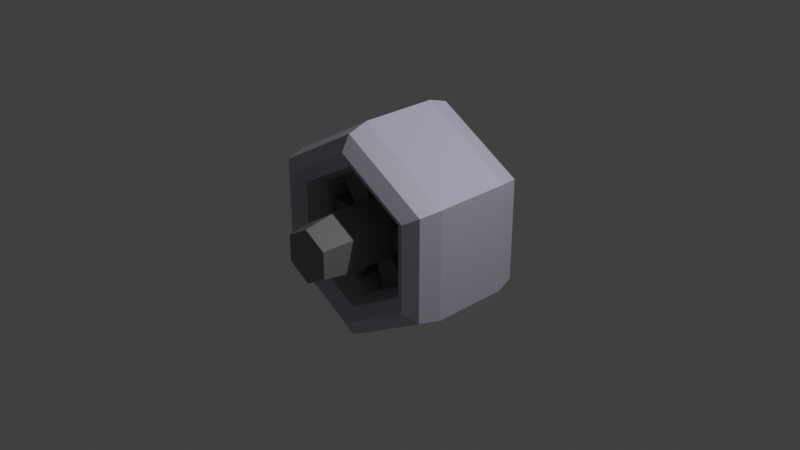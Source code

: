 # Source: station_core.blend  (saved by Blender 2.93.21; exported with 4.5.12 LTS)
import bpy
from mathutils import Matrix  # noqa: F401  (used for matrix-valued properties, if any)

bpy.ops.wm.read_factory_settings(use_empty=True)
scene = bpy.context.scene
scene.name = 'Scene'

# ---- collections
col_collection = bpy.data.collections.new('Collection'); scene.collection.children.link(col_collection)

# ---- images (referenced by path relative to the original .blend; pixels are not part of the script)
import os
ASSET_DIR = os.environ.get("B2B_ASSET_DIR", "")  # directory of the original .blend (textures are referenced by path, not embedded)
HERE = os.path.dirname(os.path.abspath(__file__))  # packed textures are extracted next to this script under _unpacked/

def load_image(name, relpath, width, height, colorspace="sRGB"):
    """Load a texture the original file referenced (path relative to the .blend, or extracted next to this script)."""
    p = next((c for c in (os.path.join(HERE, relpath), os.path.join(ASSET_DIR, relpath)) if relpath and os.path.exists(c)), "")
    if p:
        img = bpy.data.images.load(p, check_existing=True)
        img.name = name
    else:  # same state as the original file: an image datablock whose file is absent (Cycles renders it pink)
        img = bpy.data.images.new(name, width, height)
        img.source = "FILE"
        img.filepath = "//" + (relpath or name)
    img.colorspace_settings.name = colorspace
    return img
img_skin = load_image('skin', 'station_core.png', 1024, 1024, 'sRGB')

# ---- materials (node trees are filled in below, after node groups)
mat_material_001 = bpy.data.materials.new('Material.001')
mat_material_002 = bpy.data.materials.new('Material.002')
mat_material_003 = bpy.data.materials.new('Material.003')

# ---- material node trees
mat_material_001.use_nodes = True; mat_material_001.node_tree.nodes.clear()
_N = mat_material_001.node_tree.nodes; _L = mat_material_001.node_tree.links
n0 = _N.new('ShaderNodeBsdfPrincipled'); n0.name = 'Principled BSDF'; n0.location = (10, 300)
n0.distribution = 'GGX'
n0.subsurface_method = 'BURLEY'
n0.inputs[0].default_value = (0.196, 0.196, 0.196, 1.0)
n0.inputs[3].default_value = 1.45
n0.inputs[27].default_value = (0.0, 0.0, 0.0, 1.0)
n0.inputs[28].default_value = 1.0
n1 = _N.new('ShaderNodeOutputMaterial'); n1.name = 'Material Output'; n1.location = (300, 300)
n2 = _N.new('ShaderNodeUVMap'); n2.name = 'UV Map'; n2.location = (307, -60)
n3 = _N.new('ShaderNodeTexImage'); n3.name = 'Image Texture'; n3.location = (520, 100)
n3.image = img_skin
_L.new(n0.outputs[0], n1.inputs[0])
_L.new(n2.outputs[0], n3.inputs[0])
n1.is_active_output = True
mat_material_002.use_nodes = True; mat_material_002.node_tree.nodes.clear()
_N = mat_material_002.node_tree.nodes; _L = mat_material_002.node_tree.links
n0 = _N.new('ShaderNodeBsdfPrincipled'); n0.name = 'Principled BSDF'; n0.location = (10, 300)
n0.distribution = 'GGX'
n0.subsurface_method = 'BURLEY'
n0.inputs[0].default_value = (0.4897, 0.4901, 0.5815, 1.0)
n0.inputs[3].default_value = 1.45
n0.inputs[27].default_value = (0.0, 0.0, 0.0, 1.0)
n0.inputs[28].default_value = 1.0
n1 = _N.new('ShaderNodeOutputMaterial'); n1.name = 'Material Output'; n1.location = (300, 300)
n2 = _N.new('ShaderNodeUVMap'); n2.name = 'UV Map'; n2.location = (307, -60)
n3 = _N.new('ShaderNodeTexImage'); n3.name = 'Image Texture'; n3.location = (520, 100)
n3.image = img_skin
_L.new(n0.outputs[0], n1.inputs[0])
_L.new(n2.outputs[0], n3.inputs[0])
n1.is_active_output = True
mat_material_003.use_nodes = True; mat_material_003.node_tree.nodes.clear()
_N = mat_material_003.node_tree.nodes; _L = mat_material_003.node_tree.links
n0 = _N.new('ShaderNodeBsdfPrincipled'); n0.name = 'Principled BSDF'; n0.location = (10, 300)
n0.distribution = 'GGX'
n0.subsurface_method = 'BURLEY'
n0.inputs[0].default_value = (0.1376, 0.1376, 0.1376, 1.0)
n0.inputs[3].default_value = 1.45
n0.inputs[27].default_value = (0.0, 0.0, 0.0, 1.0)
n0.inputs[28].default_value = 0.6
n1 = _N.new('ShaderNodeOutputMaterial'); n1.name = 'Material Output'; n1.location = (300, 300)
n2 = _N.new('ShaderNodeUVMap'); n2.name = 'UV Map'; n2.location = (299, -82)
n3 = _N.new('ShaderNodeTexImage'); n3.name = 'Image Texture'; n3.location = (514, 60)
n3.image = img_skin
_L.new(n0.outputs[0], n1.inputs[0])
_L.new(n2.outputs[0], n3.inputs[0])
n1.is_active_output = True

# ---- world
world_world = bpy.data.worlds.new('World'); scene.world = world_world
world_world.use_nodes = True; world_world.node_tree.nodes.clear()
_N = world_world.node_tree.nodes; _L = world_world.node_tree.links
n0 = _N.new('ShaderNodeOutputWorld'); n0.name = 'World Output'; n0.location = (300, 300)
n1 = _N.new('ShaderNodeBackground'); n1.name = 'Background'; n1.location = (10, 300)
n1.inputs[0].default_value = (0.05088, 0.05088, 0.05088, 1.0)
_L.new(n1.outputs[0], n0.inputs[0])
n0.is_active_output = True
world_world.color = (0.05088, 0.05088, 0.05088)
world_world.use_sun_shadow = False
world_world.sun_shadow_jitter_overblur = 0.0

# ---- cameras
cam_camera = bpy.data.cameras.new('Camera')
cam_camera.clip_end = 100.0
cam_camera.ortho_scale = 7.314

# ---- lights
light_light = bpy.data.lights.new('Light', 'POINT')
light_light.transmission_factor = 0.0
light_light.energy = 1000.0
light_light.shadow_soft_size = 0.1
light_light.shadow_maximum_resolution = 0.006
light_light.use_absolute_resolution = True

# ---- meshes
me_cylinder = bpy.data.meshes.new('Cylinder')
me_cylinder.from_pydata([(-1.703e-09, 1.2, 0.288), (-1.703e-09, -1.2, 0.288), (0.2494, 1.2, 0.144), (0.2494, -1.2, 0.144), (0.2494, 1.2, -0.144), (0.2494, -1.2, -0.144), (-2.688e-08, 1.2, -0.288), (-2.688e-08, -1.2, -0.288), (-0.2494, 1.2, -0.144), (-0.2494, -1.2, -0.144), (-0.2494, 1.2, 0.144), (-0.2494, -1.2, 0.144), (-1.703e-09, 0.88, 0.3456), (-1.703e-09, -0.88, 0.3456), (0.2993, -0.88, 0.1728), (0.2993, 0.88, 0.1728), (0.2993, -0.88, -0.1728), (0.2993, 0.88, -0.1728), (-3.192e-08, -0.88, -0.3456), (-3.192e-08, 0.88, -0.3456), (-0.2993, -0.88, -0.1728), (-0.2993, 0.88, -0.1728), (-0.2993, -0.88, 0.1728), (-0.2993, 0.88, 0.1728), (1.012, -0.42, 0.5843), (0.9527, -0.6425, 0.5501), (0.8096, -0.7346, 0.4674), (0.6665, -0.6425, 0.3848), (0.6072, -0.42, 0.3506), (-4.723e-09, -0.42, 1.169), (-6.045e-08, -0.6425, 1.1), (-3.258e-08, -0.7346, 0.9349), (-3.258e-08, -0.6425, 0.7696), (-3.258e-08, -0.42, 0.7011), (-1.012, -0.42, 0.5843), (-0.9527, -0.6425, 0.5501), (-0.8096, -0.7346, 0.4674), (-0.6665, -0.6425, 0.3848), (-0.6072, -0.42, 0.3506), (-1.012, -0.42, -0.5843), (-0.9527, -0.6425, -0.5501), (-0.8096, -0.7346, -0.4674), (-0.6665, -0.6425, -0.3848), (-0.6072, -0.42, -0.3506), (1.624e-07, -0.42, -1.169), (1.067e-07, -0.6425, -1.1), (7.886e-08, -0.7346, -0.9349), (1.067e-07, -0.6425, -0.7696), (1.067e-07, -0.42, -0.7011), (1.012, -0.42, -0.5843), (0.9527, -0.6425, -0.5501), (0.8096, -0.7346, -0.4674), (0.6665, -0.6425, -0.3848), (0.6072, -0.42, -0.3506), (1.012, 0.42, 0.5843), (0.6072, 0.42, 0.3506), (0.6665, 0.6425, 0.3848), (0.8096, 0.7346, 0.4674), (0.9527, 0.6425, 0.5501), (1.278e-08, 0.42, 1.169), (-1.508e-08, 0.42, 0.7011), (-1.508e-08, 0.6425, 0.7696), (4.064e-08, 0.7346, 0.9349), (-4.295e-08, 0.6425, 1.1), (-1.012, 0.42, 0.5843), (-0.6072, 0.42, 0.3506), (-0.6665, 0.6425, 0.3848), (-0.8096, 0.7346, 0.4674), (-0.9527, 0.6425, 0.5501), (-1.012, 0.42, -0.5843), (-0.6072, 0.42, -0.3506), (-0.6665, 0.6425, -0.3848), (-0.8096, 0.7346, -0.4674), (-0.9527, 0.6425, -0.5501), (1.799e-07, 0.42, -1.169), (1.242e-07, 0.42, -0.7011), (1.242e-07, 0.6425, -0.7696), (1.521e-07, 0.7346, -0.9349), (1.242e-07, 0.6425, -1.1), (1.012, 0.42, -0.5843), (0.6072, 0.42, -0.3506), (0.6665, 0.6425, -0.3848), (0.8096, 0.7346, -0.4674), (0.9527, 0.6425, -0.5501), (-0.64, -0.3584, -0.16), (-0.64, -0.3584, 0.16), (-0.64, 0.3584, -0.16), (-0.64, 0.3584, 0.16), (-0.24, -0.3584, -0.12), (-0.24, -0.3584, 0.12), (-0.24, 0.3584, -0.12), (-0.24, 0.3584, 0.12), (-0.4586, -0.3584, 0.4743), (-0.1814, -0.3584, 0.6343), (-0.4586, 0.3584, 0.4743), (-0.1814, 0.3584, 0.6343), (-0.2239, -0.3584, 0.1478), (-0.01608, -0.3584, 0.2678), (-0.2239, 0.3584, 0.1478), (-0.01608, 0.3584, 0.2678), (0.1814, -0.3584, 0.6343), (0.4586, -0.3584, 0.4743), (0.1814, 0.3584, 0.6343), (0.4586, 0.3584, 0.4743), (0.01608, -0.3584, 0.2678), (0.2239, -0.3584, 0.1478), (0.01608, 0.3584, 0.2678), (0.2239, 0.3584, 0.1478), (0.64, -0.3584, 0.16), (0.64, -0.3584, -0.16), (0.64, 0.3584, 0.16), (0.64, 0.3584, -0.16), (0.24, -0.3584, 0.12), (0.24, -0.3584, -0.12), (0.24, 0.3584, 0.12), (0.24, 0.3584, -0.12), (0.4586, -0.3584, -0.4743), (0.1814, -0.3584, -0.6343), (0.4586, 0.3584, -0.4743), (0.1814, 0.3584, -0.6343), (0.2239, -0.3584, -0.1478), (0.01608, -0.3584, -0.2678), (0.2239, 0.3584, -0.1478), (0.01608, 0.3584, -0.2678), (-0.1814, -0.3584, -0.6343), (-0.4586, -0.3584, -0.4743), (-0.1814, 0.3584, -0.6343), (-0.4586, 0.3584, -0.4743), (-0.01608, -0.3584, -0.2678), (-0.2239, -0.3584, -0.1478), (-0.01608, 0.3584, -0.2678), (-0.2239, 0.3584, -0.1478)], [], [(13, 1, 3, 14), (14, 3, 5, 16), (16, 5, 7, 18), (18, 7, 9, 20), (3, 1, 11, 9, 7, 5), (20, 9, 11, 22), (22, 11, 1, 13), (0, 2, 4, 6, 8, 10), (10, 23, 12, 0), (23, 22, 13, 12), (8, 21, 23, 10), (21, 20, 22, 23), (6, 19, 21, 8), (19, 18, 20, 21), (4, 17, 19, 6), (17, 16, 18, 19), (2, 15, 17, 4), (15, 14, 16, 17), (0, 12, 15, 2), (12, 13, 14, 15), (24, 29, 30, 25), (25, 30, 31, 26), (26, 31, 32, 27), (27, 32, 33, 28), (29, 34, 35, 30), (30, 35, 36, 31), (31, 36, 37, 32), (32, 37, 38, 33), (34, 39, 40, 35), (35, 40, 41, 36), (36, 41, 42, 37), (37, 42, 43, 38), (39, 44, 45, 40), (40, 45, 46, 41), (41, 46, 47, 42), (42, 47, 48, 43), (43, 48, 75, 70), (39, 34, 64, 69), (24, 49, 79, 54), (53, 28, 55, 80), (44, 49, 50, 45), (45, 50, 51, 46), (46, 51, 52, 47), (47, 52, 53, 48), (49, 44, 74, 79), (33, 38, 65, 60), (34, 29, 59, 64), (44, 39, 69, 74), (49, 24, 25, 50), (50, 25, 26, 51), (51, 26, 27, 52), (52, 27, 28, 53), (29, 24, 54, 59), (28, 33, 60, 55), (38, 43, 70, 65), (48, 53, 80, 75), (55, 60, 61, 56), (56, 61, 62, 57), (57, 62, 63, 58), (58, 63, 59, 54), (60, 65, 66, 61), (61, 66, 67, 62), (62, 67, 68, 63), (63, 68, 64, 59), (65, 70, 71, 66), (66, 71, 72, 67), (67, 72, 73, 68), (68, 73, 69, 64), (70, 75, 76, 71), (71, 76, 77, 72), (72, 77, 78, 73), (73, 78, 74, 69), (75, 80, 81, 76), (76, 81, 82, 77), (77, 82, 83, 78), (78, 83, 79, 74), (80, 55, 56, 81), (81, 56, 57, 82), (82, 57, 58, 83), (83, 58, 54, 79), (84, 85, 87, 86), (86, 87, 91, 90), (90, 91, 89, 88), (88, 89, 85, 84), (86, 90, 88, 84), (91, 87, 85, 89), (92, 93, 95, 94), (94, 95, 99, 98), (98, 99, 97, 96), (96, 97, 93, 92), (94, 98, 96, 92), (99, 95, 93, 97), (100, 101, 103, 102), (102, 103, 107, 106), (106, 107, 105, 104), (104, 105, 101, 100), (102, 106, 104, 100), (107, 103, 101, 105), (108, 109, 111, 110), (110, 111, 115, 114), (114, 115, 113, 112), (112, 113, 109, 108), (110, 114, 112, 108), (115, 111, 109, 113), (116, 117, 119, 118), (118, 119, 123, 122), (122, 123, 121, 120), (120, 121, 117, 116), (118, 122, 120, 116), (123, 119, 117, 121), (124, 125, 127, 126), (126, 127, 131, 130), (130, 131, 129, 128), (128, 129, 125, 124), (126, 130, 128, 124), (131, 127, 125, 129)])
me_cylinder.polygons.foreach_set('material_index', [0, 0, 0, 0, 0, 0, 0, 0, 0, 0, 0, 0, 0, 0, 0, 0, 0, 0, 0, 0, 1, 1, 1, 1, 1, 1, 1, 1, 1, 1, 1, 1, 1, 1, 1, 1, 1, 1, 1, 1, 1, 1, 1, 1, 1, 1, 1, 1, 1, 1, 1, 1, 1, 1, 1, 1, 1, 1, 1, 1, 1, 1, 1, 1, 1, 1, 1, 1, 1, 1, 1, 1, 1, 1, 1, 1, 1, 1, 1, 1, 2, 2, 2, 2, 2, 2, 2, 2, 2, 2, 2, 2, 2, 2, 2, 2, 2, 2, 2, 2, 2, 2, 2, 2, 2, 2, 2, 2, 2, 2, 2, 2, 2, 2, 2, 2])
_uv = me_cylinder.uv_layers.new(name='UVMap')
_uv.uv.foreach_set('vector', [1.0, 0.9167, 1.0, 1.0, 0.9167, 1.0, 0.9167, 0.9167, 0.9167, 0.9167, 0.9167, 1.0, 0.8333, 1.0, 0.8333, 0.9167, 0.8333, 0.9167, 0.8333, 1.0, 0.75, 1.0, 0.75, 0.9167, 0.75, 0.9167, 0.75, 1.0, 0.6667, 1.0, 0.6667, 0.9167, 0.7289, 0.685, 0.625, 0.745, 0.5211, 0.685, 0.5211, 0.565, 0.625, 0.505, 0.7289, 0.565, 0.6667, 0.9167, 0.6667, 1.0, 0.5833, 1.0, 0.5833, 0.9167, 0.5833, 0.9167, 0.5833, 1.0, 0.5, 1.0, 0.5, 0.9167, 0.875, 0.745, 0.9789, 0.685, 0.9789, 0.565, 0.875, 0.505, 0.7711, 0.565, 0.7711, 0.685, 0.5833, 0.75, 0.5833, 0.8333, 0.5, 0.8333, 0.5, 0.75, 0.5833, 0.8333, 0.5833, 0.9167, 0.5, 0.9167, 0.5, 0.8333, 0.6667, 0.75, 0.6667, 0.8333, 0.5833, 0.8333, 0.5833, 0.75, 0.6667, 0.8333, 0.6667, 0.9167, 0.5833, 0.9167, 0.5833, 0.8333, 0.75, 0.75, 0.75, 0.8333, 0.6667, 0.8333, 0.6667, 0.75, 0.75, 0.8333, 0.75, 0.9167, 0.6667, 0.9167, 0.6667, 0.8333, 0.8333, 0.75, 0.8333, 0.8333, 0.75, 0.8333, 0.75, 0.75, 0.8333, 0.8333, 0.8333, 0.9167, 0.75, 0.9167, 0.75, 0.8333, 0.9167, 0.75, 0.9167, 0.8333, 0.8333, 0.8333, 0.8333, 0.75, 0.9167, 0.8333, 0.9167, 0.9167, 0.8333, 0.9167, 0.8333, 0.8333, 1.0, 0.75, 1.0, 0.8333, 0.9167, 0.8333, 0.9167, 0.75, 1.0, 0.8333, 1.0, 0.9167, 0.9167, 0.9167, 0.9167, 0.8333, 0.2782, 0.5, 0.3701, 0.5531, 0.3486, 0.5669, 0.2793, 0.5255, 0.2793, 0.5255, 0.3486, 0.5669, 0.3353, 0.5744, 0.279, 0.5408, 0.279, 0.5408, 0.3353, 0.5744, 0.3235, 0.5808, 0.2786, 0.5543, 0.2786, 0.5543, 0.3235, 0.5808, 0.3089, 0.5905, 0.2795, 0.5719, 0.3701, 0.5531, 0.3701, 0.6591, 0.3474, 0.6473, 0.3486, 0.5669, 0.3486, 0.5669, 0.3474, 0.6473, 0.3343, 0.6393, 0.3353, 0.5744, 0.3353, 0.5744, 0.3343, 0.6393, 0.323, 0.6322, 0.3235, 0.5808, 0.3235, 0.5808, 0.323, 0.6322, 0.3076, 0.6243, 0.3089, 0.5905, 0.3701, 0.6591, 0.2773, 0.7108, 0.2761, 0.6854, 0.3474, 0.6473, 0.3474, 0.6473, 0.2761, 0.6854, 0.2764, 0.6701, 0.3343, 0.6393, 0.3343, 0.6393, 0.2764, 0.6701, 0.2768, 0.6566, 0.323, 0.6322, 0.323, 0.6322, 0.2768, 0.6566, 0.2761, 0.6387, 0.3076, 0.6243, 0.2773, 0.7108, 0.1852, 0.6585, 0.2066, 0.6446, 0.2761, 0.6854, 0.2761, 0.6854, 0.2066, 0.6446, 0.22, 0.6371, 0.2764, 0.6701, 0.2764, 0.6701, 0.22, 0.6371, 0.2317, 0.6306, 0.2768, 0.6566, 0.2768, 0.6566, 0.2317, 0.6306, 0.2461, 0.621, 0.2761, 0.6387, 0.0001422, 0.9035, 0.0001422, 0.8554, 0.1254, 0.8554, 0.1254, 0.9035, 0.3702, 0.6605, 0.3702, 0.5803, 0.4987, 0.5803, 0.4987, 0.6605, 0.3702, 0.9013, 0.3702, 0.821, 0.4987, 0.821, 0.4987, 0.9013, 0.0001422, 0.8072, 0.0001422, 0.7591, 0.1254, 0.7591, 0.1254, 0.8072, 0.1852, 0.6585, 0.1858, 0.5523, 0.2084, 0.5642, 0.2066, 0.6446, 0.2066, 0.6446, 0.2084, 0.5642, 0.2215, 0.5721, 0.22, 0.6371, 0.22, 0.6371, 0.2215, 0.5721, 0.2329, 0.5792, 0.2317, 0.6306, 0.2317, 0.6306, 0.2329, 0.5792, 0.2484, 0.5874, 0.2461, 0.621, 0.3702, 0.821, 0.3702, 0.7408, 0.4987, 0.7408, 0.4987, 0.821, 0.0001423, 0.9999, 0.0001423, 0.9517, 0.1254, 0.9517, 0.1254, 0.9999, 0.3702, 0.5803, 0.3702, 0.5, 0.4987, 0.5, 0.4987, 0.5803, 0.3702, 0.7408, 0.3702, 0.6605, 0.4987, 0.6605, 0.4987, 0.7408, 0.1858, 0.5523, 0.2782, 0.5, 0.2793, 0.5255, 0.2084, 0.5642, 0.2084, 0.5642, 0.2793, 0.5255, 0.279, 0.5408, 0.2215, 0.5721, 0.2215, 0.5721, 0.279, 0.5408, 0.2786, 0.5543, 0.2329, 0.5792, 0.2329, 0.5792, 0.2786, 0.5543, 0.2795, 0.5719, 0.2484, 0.5874, 0.3702, 0.9816, 0.3702, 0.9013, 0.4987, 0.9013, 0.4987, 0.9816, 0.0001422, 0.7591, 0.0001423, 0.7109, 0.1254, 0.7109, 0.1254, 0.7591, 0.0001423, 0.9517, 0.0001422, 0.9035, 0.1254, 0.9035, 0.1254, 0.9517, 0.0001422, 0.8554, 0.0001422, 0.8072, 0.1254, 0.8072, 0.1254, 0.8554, 0.1239, 0.5905, 0.09446, 0.5719, 0.0936, 0.5543, 0.1385, 0.5808, 0.1385, 0.5808, 0.0936, 0.5543, 0.09398, 0.5408, 0.1503, 0.5744, 0.1503, 0.5744, 0.09398, 0.5408, 0.09428, 0.5255, 0.1636, 0.5669, 0.1636, 0.5669, 0.09428, 0.5255, 0.09313, 0.5, 0.185, 0.5531, 0.09446, 0.5719, 0.06332, 0.5874, 0.04784, 0.5792, 0.0936, 0.5543, 0.0936, 0.5543, 0.04784, 0.5792, 0.03641, 0.5721, 0.09398, 0.5408, 0.09398, 0.5408, 0.03641, 0.5721, 0.02336, 0.5642, 0.09428, 0.5255, 0.09428, 0.5255, 0.02336, 0.5642, 0.0007448, 0.5523, 0.09313, 0.5, 0.06332, 0.5874, 0.06105, 0.621, 0.04665, 0.6306, 0.04784, 0.5792, 0.04784, 0.5792, 0.04665, 0.6306, 0.03492, 0.6371, 0.03641, 0.5721, 0.03641, 0.5721, 0.03492, 0.6371, 0.0216, 0.6446, 0.02336, 0.5642, 0.02336, 0.5642, 0.0216, 0.6446, 0.0001422, 0.6585, 0.0007448, 0.5523, 0.06105, 0.621, 0.09106, 0.6387, 0.09181, 0.6566, 0.04665, 0.6306, 0.04665, 0.6306, 0.09181, 0.6566, 0.0914, 0.6701, 0.03492, 0.6371, 0.03492, 0.6371, 0.0914, 0.6701, 0.0911, 0.6854, 0.0216, 0.6446, 0.0216, 0.6446, 0.0911, 0.6854, 0.09223, 0.7108, 0.0001422, 0.6585, 0.09106, 0.6387, 0.1226, 0.6243, 0.1379, 0.6322, 0.09181, 0.6566, 0.09181, 0.6566, 0.1379, 0.6322, 0.1493, 0.6393, 0.0914, 0.6701, 0.0914, 0.6701, 0.1493, 0.6393, 0.1624, 0.6473, 0.0911, 0.6854, 0.0911, 0.6854, 0.1624, 0.6473, 0.185, 0.6591, 0.09223, 0.7108, 0.1226, 0.6243, 0.1239, 0.5905, 0.1385, 0.5808, 0.1379, 0.6322, 0.1379, 0.6322, 0.1385, 0.5808, 0.1503, 0.5744, 0.1493, 0.6393, 0.1493, 0.6393, 0.1503, 0.5744, 0.1636, 0.5669, 0.1624, 0.6473, 0.1624, 0.6473, 0.1636, 0.5669, 0.185, 0.5531, 0.185, 0.6591, 0.1875, 0.0, 0.3125, 0.0, 0.3125, 0.125, 0.1875, 0.125, 0.1875, 0.125, 0.3125, 0.125, 0.3125, 0.25, 0.1875, 0.25, 0.1875, 0.25, 0.3125, 0.25, 0.3125, 0.375, 0.1875, 0.375, 0.1875, 0.375, 0.3125, 0.375, 0.3125, 0.5, 0.1875, 0.5, 0.0625, 0.25, 0.1875, 0.25, 0.1875, 0.375, 0.0625, 0.375, 0.3125, 0.25, 0.4375, 0.25, 0.4375, 0.375, 0.3125, 0.375, 0.1875, 0.0, 0.3125, 0.0, 0.3125, 0.125, 0.1875, 0.125, 0.1875, 0.125, 0.3125, 0.125, 0.3125, 0.25, 0.1875, 0.25, 0.1875, 0.25, 0.3125, 0.25, 0.3125, 0.375, 0.1875, 0.375, 0.1875, 0.375, 0.3125, 0.375, 0.3125, 0.5, 0.1875, 0.5, 0.0625, 0.25, 0.1875, 0.25, 0.1875, 0.375, 0.0625, 0.375, 0.3125, 0.25, 0.4375, 0.25, 0.4375, 0.375, 0.3125, 0.375, 0.1875, 0.0, 0.3125, 0.0, 0.3125, 0.125, 0.1875, 0.125, 0.1875, 0.125, 0.3125, 0.125, 0.3125, 0.25, 0.1875, 0.25, 0.1875, 0.25, 0.3125, 0.25, 0.3125, 0.375, 0.1875, 0.375, 0.1875, 0.375, 0.3125, 0.375, 0.3125, 0.5, 0.1875, 0.5, 0.0625, 0.25, 0.1875, 0.25, 0.1875, 0.375, 0.0625, 0.375, 0.3125, 0.25, 0.4375, 0.25, 0.4375, 0.375, 0.3125, 0.375, 0.1875, 0.0, 0.3125, 0.0, 0.3125, 0.125, 0.1875, 0.125, 0.1875, 0.125, 0.3125, 0.125, 0.3125, 0.25, 0.1875, 0.25, 0.1875, 0.25, 0.3125, 0.25, 0.3125, 0.375, 0.1875, 0.375, 0.1875, 0.375, 0.3125, 0.375, 0.3125, 0.5, 0.1875, 0.5, 0.0625, 0.25, 0.1875, 0.25, 0.1875, 0.375, 0.0625, 0.375, 0.3125, 0.25, 0.4375, 0.25, 0.4375, 0.375, 0.3125, 0.375, 0.1875, 0.0, 0.3125, 0.0, 0.3125, 0.125, 0.1875, 0.125, 0.1875, 0.125, 0.3125, 0.125, 0.3125, 0.25, 0.1875, 0.25, 0.1875, 0.25, 0.3125, 0.25, 0.3125, 0.375, 0.1875, 0.375, 0.1875, 0.375, 0.3125, 0.375, 0.3125, 0.5, 0.1875, 0.5, 0.0625, 0.25, 0.1875, 0.25, 0.1875, 0.375, 0.0625, 0.375, 0.3125, 0.25, 0.4375, 0.25, 0.4375, 0.375, 0.3125, 0.375, 0.1875, 0.0, 0.3125, 0.0, 0.3125, 0.125, 0.1875, 0.125, 0.1875, 0.125, 0.3125, 0.125, 0.3125, 0.25, 0.1875, 0.25, 0.1875, 0.25, 0.3125, 0.25, 0.3125, 0.375, 0.1875, 0.375, 0.1875, 0.375, 0.3125, 0.375, 0.3125, 0.5, 0.1875, 0.5, 0.0625, 0.25, 0.1875, 0.25, 0.1875, 0.375, 0.0625, 0.375, 0.3125, 0.25, 0.4375, 0.25, 0.4375, 0.375, 0.3125, 0.375])
me_cylinder.materials.append(mat_material_001)
me_cylinder.materials.append(mat_material_002)
me_cylinder.materials.append(mat_material_003)
me_cylinder.use_remesh_fix_poles = True
me_cylinder.use_remesh_preserve_attributes = False
me_cylinder.update()

# ---- objects
ob_light = bpy.data.objects.new('Light', light_light)
ob_camera = bpy.data.objects.new('Camera', cam_camera)
ob_cylinder = bpy.data.objects.new('Cylinder', me_cylinder)

# ---- transforms, parenting, visibility, modifiers, constraints
ob_light.location = (4.076, 1.005, 5.904)
ob_light.rotation_euler = (0.6503, 0.05522, 1.866)
ob_light.lock_rotations_4d = False
ob_light.empty_display_type = 'ARROWS'
ob_light.color = (0.0, 0.0, 0.0, 0.0)
ob_light.lineart.crease_threshold = 0.0
ob_camera.location = (7.359, -6.926, 4.958)
ob_camera.rotation_euler = (1.109, 0.0, 0.8149)
ob_camera.lock_rotations_4d = False
ob_camera.empty_display_type = 'ARROWS'
ob_camera.color = (0.0, 0.0, 0.0, 0.0)
ob_camera.display_type = 'WIRE'
ob_camera.lineart.crease_threshold = 0.0
ob_cylinder.location = (0.0, 0.0, 0.0)

# ---- collection membership
col_collection.objects.link(ob_light)
col_collection.objects.link(ob_camera)
col_collection.objects.link(ob_cylinder)

# ---- scene / render settings (as saved in the file)
scene.camera = ob_camera
scene.frame_start = 1; scene.frame_end = 250; scene.frame_set(1)
scene.render.engine = 'CYCLES'
scene.cycles.use_denoising = False
scene.cycles.samples = 128
scene.cycles.sampling_pattern = 'TABULATED_SOBOL'
scene.cycles.use_adaptive_sampling = False
scene.cycles.use_light_tree = False
scene.cycles.bake_type = 'DIFFUSE'
scene.view_settings.view_transform = 'Standard'
bpy.context.view_layer.update()
